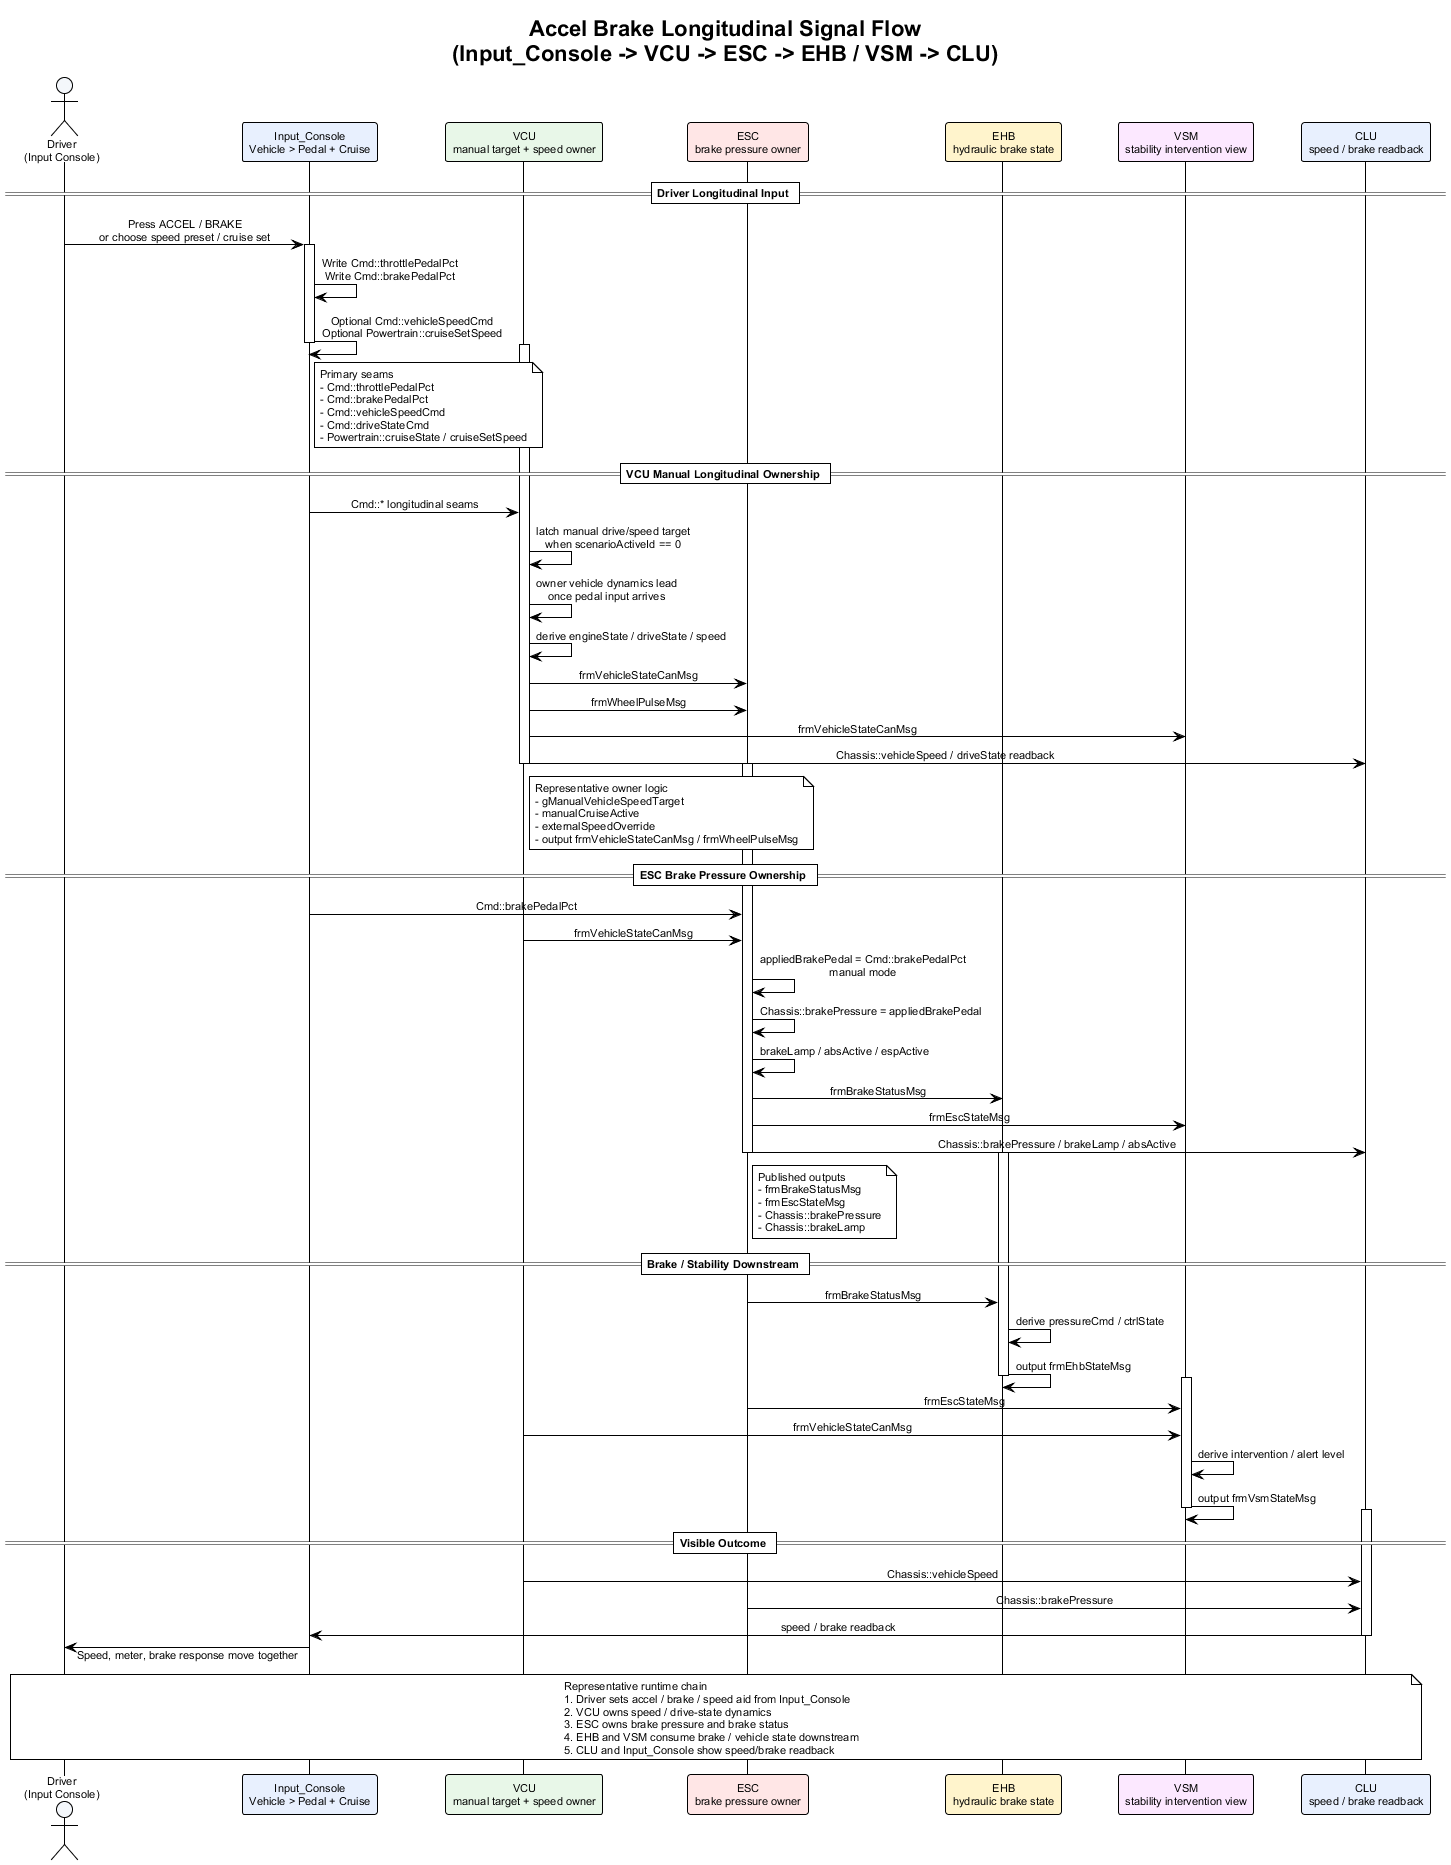

The diagram above was rendered by PlantUML. Its source (embedded in the PNG):
@startuml accel_brake_longitudinal_signal_flow
!theme plain
skinparam backgroundColor #FFFFFF
skinparam defaultFontName Arial
skinparam defaultFontSize 11
skinparam sequenceMessageAlign center
skinparam responseMessageBelowArrow true

title Accel Brake Longitudinal Signal Flow\n(Input_Console -> VCU -> ESC -> EHB / VSM -> CLU)

actor "Driver\n(Input Console)" as Driver #F4F7FB
participant "Input_Console\nVehicle > Pedal + Cruise" as Panel #E8F0FE
participant "VCU\nmanual target + speed owner" as VCU #E8F7E8
participant "ESC\nbrake pressure owner" as ESC #FFE6E6
participant "EHB\nhydraulic brake state" as EHB #FFF4CC
participant "VSM\nstability intervention view" as VSM #FCE8FF
participant "CLU\nspeed / brake readback" as CLU #E8F0FE

== Driver Longitudinal Input ==

Driver -> Panel : Press ACCEL / BRAKE\nor choose speed preset / cruise set
activate Panel
Panel -> Panel : Write Cmd::throttlePedalPct\nWrite Cmd::brakePedalPct
Panel -> Panel : Optional Cmd::vehicleSpeedCmd\nOptional Powertrain::cruiseSetSpeed
note right of Panel
Primary seams
- Cmd::throttlePedalPct
- Cmd::brakePedalPct
- Cmd::vehicleSpeedCmd
- Cmd::driveStateCmd
- Powertrain::cruiseState / cruiseSetSpeed
end note
deactivate Panel

== VCU Manual Longitudinal Ownership ==

activate VCU
Panel -> VCU : Cmd::* longitudinal seams
VCU -> VCU : latch manual drive/speed target\nwhen scenarioActiveId == 0
VCU -> VCU : owner vehicle dynamics lead\nonce pedal input arrives
VCU -> VCU : derive engineState / driveState / speed
VCU -> ESC : frmVehicleStateCanMsg
VCU -> ESC : frmWheelPulseMsg
VCU -> VSM : frmVehicleStateCanMsg
VCU -> CLU : Chassis::vehicleSpeed / driveState readback
note right of VCU
Representative owner logic
- gManualVehicleSpeedTarget
- manualCruiseActive
- externalSpeedOverride
- output frmVehicleStateCanMsg / frmWheelPulseMsg
end note
deactivate VCU

== ESC Brake Pressure Ownership ==

activate ESC
Panel -> ESC : Cmd::brakePedalPct
VCU -> ESC : frmVehicleStateCanMsg
ESC -> ESC : appliedBrakePedal = Cmd::brakePedalPct\nmanual mode
ESC -> ESC : Chassis::brakePressure = appliedBrakePedal
ESC -> ESC : brakeLamp / absActive / espActive
ESC -> EHB : frmBrakeStatusMsg
ESC -> VSM : frmEscStateMsg
ESC -> CLU : Chassis::brakePressure / brakeLamp / absActive
note right of ESC
Published outputs
- frmBrakeStatusMsg
- frmEscStateMsg
- Chassis::brakePressure
- Chassis::brakeLamp
end note
deactivate ESC

== Brake / Stability Downstream ==

activate EHB
ESC -> EHB : frmBrakeStatusMsg
EHB -> EHB : derive pressureCmd / ctrlState
EHB -> EHB : output frmEhbStateMsg
deactivate EHB

activate VSM
ESC -> VSM : frmEscStateMsg
VCU -> VSM : frmVehicleStateCanMsg
VSM -> VSM : derive intervention / alert level
VSM -> VSM : output frmVsmStateMsg
deactivate VSM

== Visible Outcome ==

activate CLU
VCU -> CLU : Chassis::vehicleSpeed
ESC -> CLU : Chassis::brakePressure
CLU -> Panel : speed / brake readback
deactivate CLU

Driver <- Panel : Speed, meter, brake response move together

note over Driver, CLU
Representative runtime chain
1. Driver sets accel / brake / speed aid from Input_Console
2. VCU owns speed / drive-state dynamics
3. ESC owns brake pressure and brake status
4. EHB and VSM consume brake / vehicle state downstream
5. CLU and Input_Console show speed/brake readback
end note

@enduml